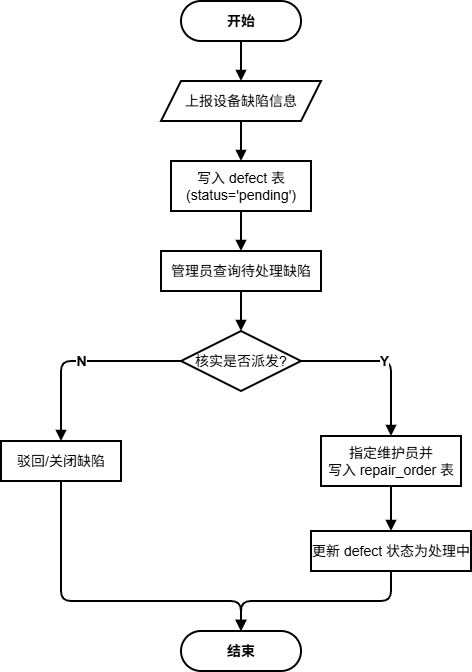

The diagram above was exported from draw.io. Its source (the exported page's mxGraphModel, read from the mxfile embedded in the PNG):
<mxGraphModel dx="1042" dy="626" grid="0" gridSize="10" guides="1" tooltips="1" connect="1" arrows="1" fold="1" page="1" pageScale="1" pageWidth="291" pageHeight="413" math="0" shadow="0">
  <root>
    <mxCell id="0" />
    <mxCell id="1" parent="0" />
    <mxCell id="n_start" parent="1" style="rounded=1;arcSize=50;whiteSpace=wrap;html=1;fillColor=#ffffff;strokeColor=default;fontColor=#000000;fontStyle=1;fontSize=14;strokeWidth=2;" value="开始" vertex="1">
      <mxGeometry height="40" width="120" x="340" y="80" as="geometry" />
    </mxCell>
    <mxCell id="n_io1" parent="1" style="shape=parallelogram;perimeter=parallelogramPerimeter;whiteSpace=wrap;html=1;fixedSize=1;fillColor=none;strokeColor=default;fontColor=#000000;fontSize=14;strokeWidth=2;" value="上报设备缺陷信息" vertex="1">
      <mxGeometry height="40" width="160" x="320" y="160" as="geometry" />
    </mxCell>
    <mxCell id="n_p1" parent="1" style="rounded=0;whiteSpace=wrap;html=1;fillColor=none;strokeColor=default;fontColor=#000000;fontSize=14;strokeWidth=2;" value="写入 defect 表&#10;(status='pending')" vertex="1">
      <mxGeometry height="50" width="140" x="330" y="240" as="geometry" />
    </mxCell>
    <mxCell id="n_p2" parent="1" style="rounded=0;whiteSpace=wrap;html=1;fillColor=none;strokeColor=default;fontColor=#000000;fontSize=14;strokeWidth=2;" value="管理员查询待处理缺陷" vertex="1">
      <mxGeometry height="40" width="160" x="320" y="330" as="geometry" />
    </mxCell>
    <mxCell id="n_d1" parent="1" style="rhombus;whiteSpace=wrap;html=1;fillColor=none;strokeColor=default;fontColor=#000000;fontSize=14;strokeWidth=2;" value="核实是否派发?" vertex="1">
      <mxGeometry height="60" width="120" x="340" y="410" as="geometry" />
    </mxCell>
    <mxCell id="n_p3_n" parent="1" style="rounded=0;whiteSpace=wrap;html=1;fillColor=none;strokeColor=default;fontColor=#000000;fontSize=14;strokeWidth=2;" value="驳回/关闭缺陷" vertex="1">
      <mxGeometry height="40" width="120" x="160" y="520" as="geometry" />
    </mxCell>
    <mxCell id="n_p3_y" parent="1" style="rounded=0;whiteSpace=wrap;html=1;fillColor=none;strokeColor=default;fontColor=#000000;fontSize=14;strokeWidth=2;" value="指定维护员并&#10;写入 repair_order 表" vertex="1">
      <mxGeometry height="50" width="140" x="480" y="515" as="geometry" />
    </mxCell>
    <mxCell id="n_p4" parent="1" style="rounded=0;whiteSpace=wrap;html=1;fillColor=none;strokeColor=default;fontColor=#000000;fontSize=14;strokeWidth=2;" value="更新 defect 状态为处理中" vertex="1">
      <mxGeometry height="40" width="160" x="470" y="610" as="geometry" />
    </mxCell>
    <mxCell id="n_end" parent="1" style="rounded=1;arcSize=50;whiteSpace=wrap;html=1;fillColor=#ffffff;strokeColor=default;fontColor=#000000;fontStyle=1;fontSize=14;strokeWidth=2;" value="结束" vertex="1">
      <mxGeometry height="40" width="120" x="340" y="710" as="geometry" />
    </mxCell>
    <mxCell id="e1" edge="1" parent="1" source="n_start" style="edgeStyle=orthogonalEdgeStyle;html=1;endArrow=block;endFill=1;strokeColor=default;strokeWidth=2;fontSize=14;fontColor=#000000;" target="n_io1">
      <mxGeometry relative="1" as="geometry" />
    </mxCell>
    <mxCell id="e2" edge="1" parent="1" source="n_io1" style="edgeStyle=orthogonalEdgeStyle;html=1;endArrow=block;endFill=1;strokeColor=default;strokeWidth=2;fontSize=14;fontColor=#000000;" target="n_p1">
      <mxGeometry relative="1" as="geometry" />
    </mxCell>
    <mxCell id="e3" edge="1" parent="1" source="n_p1" style="edgeStyle=orthogonalEdgeStyle;html=1;endArrow=block;endFill=1;strokeColor=default;strokeWidth=2;fontSize=14;fontColor=#000000;" target="n_p2">
      <mxGeometry relative="1" as="geometry" />
    </mxCell>
    <mxCell id="e4" edge="1" parent="1" source="n_p2" style="edgeStyle=orthogonalEdgeStyle;html=1;endArrow=block;endFill=1;strokeColor=default;strokeWidth=2;fontSize=14;fontColor=#000000;" target="n_d1">
      <mxGeometry relative="1" as="geometry" />
    </mxCell>
    <mxCell id="e5_n" edge="1" parent="1" source="n_d1" style="edgeStyle=orthogonalEdgeStyle;html=1;endArrow=block;endFill=1;strokeColor=default;labelBackgroundColor=#ffffff;fontColor=#000000;fontStyle=1;strokeWidth=2;fontSize=14;" target="n_p3_n" value="N">
      <mxGeometry relative="1" as="geometry">
        <Array as="points">
          <mxPoint x="220" y="440" />
        </Array>
      </mxGeometry>
    </mxCell>
    <mxCell id="e5_y" edge="1" parent="1" source="n_d1" style="edgeStyle=orthogonalEdgeStyle;html=1;endArrow=block;endFill=1;strokeColor=default;labelBackgroundColor=#ffffff;fontColor=#000000;fontStyle=1;strokeWidth=2;fontSize=14;" target="n_p3_y" value="Y">
      <mxGeometry relative="1" as="geometry">
        <Array as="points">
          <mxPoint x="550" y="440" />
        </Array>
      </mxGeometry>
    </mxCell>
    <mxCell id="e6" edge="1" parent="1" source="n_p3_y" style="edgeStyle=orthogonalEdgeStyle;html=1;endArrow=block;endFill=1;strokeColor=default;strokeWidth=2;fontSize=14;fontColor=#000000;" target="n_p4">
      <mxGeometry relative="1" as="geometry" />
    </mxCell>
    <mxCell id="e7" edge="1" parent="1" source="n_p3_n" style="edgeStyle=orthogonalEdgeStyle;html=1;endArrow=block;endFill=1;strokeColor=default;strokeWidth=2;fontSize=14;fontColor=#000000;" target="n_end">
      <mxGeometry relative="1" as="geometry">
        <Array as="points">
          <mxPoint x="220" y="680" />
          <mxPoint x="400" y="680" />
        </Array>
      </mxGeometry>
    </mxCell>
    <mxCell id="e8" edge="1" parent="1" source="n_p4" style="edgeStyle=orthogonalEdgeStyle;html=1;endArrow=block;endFill=1;strokeColor=default;strokeWidth=2;fontSize=14;fontColor=#000000;" target="n_end">
      <mxGeometry relative="1" as="geometry">
        <Array as="points">
          <mxPoint x="550" y="680" />
          <mxPoint x="400" y="680" />
        </Array>
      </mxGeometry>
    </mxCell>
  </root>
</mxGraphModel>